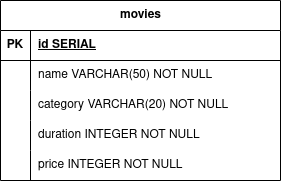

The diagram above was exported from draw.io. Its source (the exported page's mxGraphModel, read from the mxfile embedded in the PNG):
<mxGraphModel dx="469" dy="486" grid="1" gridSize="10" guides="1" tooltips="1" connect="1" arrows="1" fold="1" page="1" pageScale="1" pageWidth="850" pageHeight="1100" math="0" shadow="0">
  <root>
    <mxCell id="0" />
    <mxCell id="1" parent="0" />
    <mxCell id="fs8TWH_c5s_u4zH8WMVr-1" value="movies" style="shape=table;startSize=30;container=1;collapsible=1;childLayout=tableLayout;fixedRows=1;rowLines=0;fontStyle=1;align=center;resizeLast=1;html=1;" vertex="1" parent="1">
      <mxGeometry x="40" y="40" width="280" height="180" as="geometry" />
    </mxCell>
    <mxCell id="fs8TWH_c5s_u4zH8WMVr-2" value="" style="shape=tableRow;horizontal=0;startSize=0;swimlaneHead=0;swimlaneBody=0;fillColor=none;collapsible=0;dropTarget=0;points=[[0,0.5],[1,0.5]];portConstraint=eastwest;top=0;left=0;right=0;bottom=1;" vertex="1" parent="fs8TWH_c5s_u4zH8WMVr-1">
      <mxGeometry y="30" width="280" height="30" as="geometry" />
    </mxCell>
    <mxCell id="fs8TWH_c5s_u4zH8WMVr-3" value="PK" style="shape=partialRectangle;connectable=0;fillColor=none;top=0;left=0;bottom=0;right=0;fontStyle=1;overflow=hidden;whiteSpace=wrap;html=1;" vertex="1" parent="fs8TWH_c5s_u4zH8WMVr-2">
      <mxGeometry width="30" height="30" as="geometry">
        <mxRectangle width="30" height="30" as="alternateBounds" />
      </mxGeometry>
    </mxCell>
    <mxCell id="fs8TWH_c5s_u4zH8WMVr-4" value="id SERIAL" style="shape=partialRectangle;connectable=0;fillColor=none;top=0;left=0;bottom=0;right=0;align=left;spacingLeft=6;fontStyle=5;overflow=hidden;whiteSpace=wrap;html=1;" vertex="1" parent="fs8TWH_c5s_u4zH8WMVr-2">
      <mxGeometry x="30" width="250" height="30" as="geometry">
        <mxRectangle width="250" height="30" as="alternateBounds" />
      </mxGeometry>
    </mxCell>
    <mxCell id="fs8TWH_c5s_u4zH8WMVr-5" value="" style="shape=tableRow;horizontal=0;startSize=0;swimlaneHead=0;swimlaneBody=0;fillColor=none;collapsible=0;dropTarget=0;points=[[0,0.5],[1,0.5]];portConstraint=eastwest;top=0;left=0;right=0;bottom=0;" vertex="1" parent="fs8TWH_c5s_u4zH8WMVr-1">
      <mxGeometry y="60" width="280" height="30" as="geometry" />
    </mxCell>
    <mxCell id="fs8TWH_c5s_u4zH8WMVr-6" value="" style="shape=partialRectangle;connectable=0;fillColor=none;top=0;left=0;bottom=0;right=0;editable=1;overflow=hidden;whiteSpace=wrap;html=1;" vertex="1" parent="fs8TWH_c5s_u4zH8WMVr-5">
      <mxGeometry width="30" height="30" as="geometry">
        <mxRectangle width="30" height="30" as="alternateBounds" />
      </mxGeometry>
    </mxCell>
    <mxCell id="fs8TWH_c5s_u4zH8WMVr-7" value="name VARCHAR(50) NOT NULL" style="shape=partialRectangle;connectable=0;fillColor=none;top=0;left=0;bottom=0;right=0;align=left;spacingLeft=6;overflow=hidden;whiteSpace=wrap;html=1;" vertex="1" parent="fs8TWH_c5s_u4zH8WMVr-5">
      <mxGeometry x="30" width="250" height="30" as="geometry">
        <mxRectangle width="250" height="30" as="alternateBounds" />
      </mxGeometry>
    </mxCell>
    <mxCell id="fs8TWH_c5s_u4zH8WMVr-8" value="" style="shape=tableRow;horizontal=0;startSize=0;swimlaneHead=0;swimlaneBody=0;fillColor=none;collapsible=0;dropTarget=0;points=[[0,0.5],[1,0.5]];portConstraint=eastwest;top=0;left=0;right=0;bottom=0;" vertex="1" parent="fs8TWH_c5s_u4zH8WMVr-1">
      <mxGeometry y="90" width="280" height="30" as="geometry" />
    </mxCell>
    <mxCell id="fs8TWH_c5s_u4zH8WMVr-9" value="" style="shape=partialRectangle;connectable=0;fillColor=none;top=0;left=0;bottom=0;right=0;editable=1;overflow=hidden;whiteSpace=wrap;html=1;" vertex="1" parent="fs8TWH_c5s_u4zH8WMVr-8">
      <mxGeometry width="30" height="30" as="geometry">
        <mxRectangle width="30" height="30" as="alternateBounds" />
      </mxGeometry>
    </mxCell>
    <mxCell id="fs8TWH_c5s_u4zH8WMVr-10" value="category VARCHAR(20) NOT NULL" style="shape=partialRectangle;connectable=0;fillColor=none;top=0;left=0;bottom=0;right=0;align=left;spacingLeft=6;overflow=hidden;whiteSpace=wrap;html=1;" vertex="1" parent="fs8TWH_c5s_u4zH8WMVr-8">
      <mxGeometry x="30" width="250" height="30" as="geometry">
        <mxRectangle width="250" height="30" as="alternateBounds" />
      </mxGeometry>
    </mxCell>
    <mxCell id="fs8TWH_c5s_u4zH8WMVr-11" value="" style="shape=tableRow;horizontal=0;startSize=0;swimlaneHead=0;swimlaneBody=0;fillColor=none;collapsible=0;dropTarget=0;points=[[0,0.5],[1,0.5]];portConstraint=eastwest;top=0;left=0;right=0;bottom=0;" vertex="1" parent="fs8TWH_c5s_u4zH8WMVr-1">
      <mxGeometry y="120" width="280" height="30" as="geometry" />
    </mxCell>
    <mxCell id="fs8TWH_c5s_u4zH8WMVr-12" value="" style="shape=partialRectangle;connectable=0;fillColor=none;top=0;left=0;bottom=0;right=0;editable=1;overflow=hidden;whiteSpace=wrap;html=1;" vertex="1" parent="fs8TWH_c5s_u4zH8WMVr-11">
      <mxGeometry width="30" height="30" as="geometry">
        <mxRectangle width="30" height="30" as="alternateBounds" />
      </mxGeometry>
    </mxCell>
    <mxCell id="fs8TWH_c5s_u4zH8WMVr-13" value="duration INTEGER NOT NULL" style="shape=partialRectangle;connectable=0;fillColor=none;top=0;left=0;bottom=0;right=0;align=left;spacingLeft=6;overflow=hidden;whiteSpace=wrap;html=1;" vertex="1" parent="fs8TWH_c5s_u4zH8WMVr-11">
      <mxGeometry x="30" width="250" height="30" as="geometry">
        <mxRectangle width="250" height="30" as="alternateBounds" />
      </mxGeometry>
    </mxCell>
    <mxCell id="fs8TWH_c5s_u4zH8WMVr-14" value="" style="shape=tableRow;horizontal=0;startSize=0;swimlaneHead=0;swimlaneBody=0;fillColor=none;collapsible=0;dropTarget=0;points=[[0,0.5],[1,0.5]];portConstraint=eastwest;top=0;left=0;right=0;bottom=0;" vertex="1" parent="fs8TWH_c5s_u4zH8WMVr-1">
      <mxGeometry y="150" width="280" height="30" as="geometry" />
    </mxCell>
    <mxCell id="fs8TWH_c5s_u4zH8WMVr-15" value="" style="shape=partialRectangle;connectable=0;fillColor=none;top=0;left=0;bottom=0;right=0;editable=1;overflow=hidden;whiteSpace=wrap;html=1;" vertex="1" parent="fs8TWH_c5s_u4zH8WMVr-14">
      <mxGeometry width="30" height="30" as="geometry">
        <mxRectangle width="30" height="30" as="alternateBounds" />
      </mxGeometry>
    </mxCell>
    <mxCell id="fs8TWH_c5s_u4zH8WMVr-16" value="price INTEGER NOT NULL" style="shape=partialRectangle;connectable=0;fillColor=none;top=0;left=0;bottom=0;right=0;align=left;spacingLeft=6;overflow=hidden;whiteSpace=wrap;html=1;" vertex="1" parent="fs8TWH_c5s_u4zH8WMVr-14">
      <mxGeometry x="30" width="250" height="30" as="geometry">
        <mxRectangle width="250" height="30" as="alternateBounds" />
      </mxGeometry>
    </mxCell>
  </root>
</mxGraphModel>